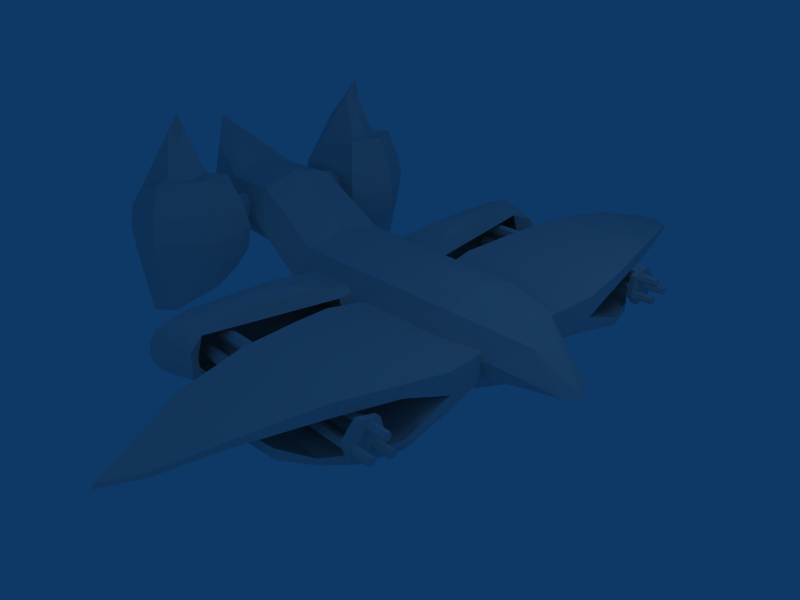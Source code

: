 # Source: lAST_dITCH.blend  (saved by Blender 2.46.0; exported with 4.5.12 LTS)
import bpy
from mathutils import Matrix  # noqa: F401  (used for matrix-valued properties, if any)

bpy.ops.wm.read_factory_settings(use_empty=True)
scene = bpy.context.scene
scene.name = 'Scene'

# ---- collections
col_collection_1 = bpy.data.collections.new('Collection 1'); scene.collection.children.link(col_collection_1)

# ---- world
world_world = bpy.data.worlds.new('World'); scene.world = world_world
world_world.color = (0.05656, 0.2208, 0.4)
world_world.use_sun_shadow = False
world_world.sun_shadow_jitter_overblur = 0.0
world_world.cycles.sampling_method = 'MANUAL'
world_world.cycles.sample_map_resolution = 256

# ---- cameras
cam_camera = bpy.data.cameras.new('Camera')
cam_camera.passepartout_alpha = 0.2
cam_camera.clip_end = 100.0
cam_camera.lens = 35.0
cam_camera.ortho_scale = 7.314
cam_camera.show_passepartout = False
cam_camera.show_safe_areas = True
cam_camera.dof.focus_distance = 0.0
cam_camera.dof.aperture_fstop = 128.0

# ---- lights
light_lamp = bpy.data.lights.new('Lamp', 'POINT')
light_lamp.transmission_factor = 0.0
light_lamp.energy = 100.0
light_lamp.shadow_buffer_clip_start = 0.5
light_lamp.shadow_soft_size = 1.0
light_lamp.shadow_maximum_resolution = 0.006
light_lamp.use_absolute_resolution = True
light_lamp.cycles.use_multiple_importance_sampling = False
light_spot = bpy.data.lights.new('Spot', 'POINT')
light_spot.transmission_factor = 0.0
light_spot.cutoff_distance = 30.0
light_spot.energy = 100.0
light_spot.shadow_buffer_clip_start = 1.001
light_spot.shadow_soft_size = 1.0
light_spot.shadow_maximum_resolution = 0.006
light_spot.use_absolute_resolution = True
light_spot.cycles.use_multiple_importance_sampling = False

# ---- meshes
me_cylinder_009 = bpy.data.meshes.new('Cylinder.009')
me_cylinder_009.from_pydata([(0.8052, 9.403, 25.8), (1.052, 8.484, 25.8), (0.3784, 7.811, 25.8), (-0.5411, 8.057, 25.8), (-0.7874, 8.977, 25.8), (-0.1143, 9.65, 25.8), (0.8052, 9.403, 27.18), (1.052, 8.484, 27.18), (0.3784, 7.811, 27.18), (-0.5411, 8.057, 27.18), (-0.7874, 8.977, 27.18), (-0.1143, 9.65, 27.18), (0.1321, 8.73, 25.8), (0.1321, 8.73, 27.18)], [], [(12, 0, 1), (13, 7, 6), (12, 1, 2), (13, 8, 7), (12, 2, 3), (13, 9, 8), (12, 3, 4), (13, 10, 9), (12, 4, 5), (13, 11, 10), (5, 0, 12), (13, 6, 11), (0, 6, 7, 1), (1, 7, 8, 2), (2, 8, 9, 3), (3, 9, 10, 4), (4, 10, 11, 5), (6, 0, 5, 11)])
_uv = me_cylinder_009.uv_layers.new(name='UVTex')
_uv.uv.foreach_set('vector', [0.7674, 0.4571, 0.8924, 0.2406, 1.017, 0.4571, 0.2275, 0.4578, 0.3525, 0.2413, 0.4775, 0.4578, 0.7674, 0.4571, 1.017, 0.4571, 0.8924, 0.6736, 0.2275, 0.4578, 0.1025, 0.2413, 0.3525, 0.2413, 0.7674, 0.4571, 0.8924, 0.6736, 0.6424, 0.6736, 0.2275, 0.4578, -0.02252, 0.4578, 0.1025, 0.2413, 0.7674, 0.4571, 0.6424, 0.6736, 0.5174, 0.4571, 0.2275, 0.4578, 0.1025, 0.6743, -0.02252, 0.4578, 0.7674, 0.4571, 0.5174, 0.4571, 0.6424, 0.2406, 0.2275, 0.4578, 0.3525, 0.6743, 0.1025, 0.6743, 0.6424, 0.2406, 0.8924, 0.2406, 0.7674, 0.4571, 0.2275, 0.4578, 0.4775, 0.4578, 0.3525, 0.6743, 0.8333, 1.252e-07, 0.8333, 0.2406, 0.6667, 0.2406, 0.6667, 1.252e-07, 0.6667, 1.252e-07, 0.6667, 0.2406, 0.5, 0.2406, 0.5, 7.514e-07, 0.5, 7.514e-07, 0.5, 0.2406, 0.3333, 0.2406, 0.3333, 1.127e-06, 0.3333, 1.127e-06, 0.3333, 0.2406, 0.1667, 0.2406, 0.1667, 8.766e-07, 0.1667, 8.766e-07, 0.1667, 0.2406, 1.252e-07, 0.2406, 0.0, 8.766e-07, 0.8333, 0.2406, 0.8333, 1.252e-07, 1.0, 0.0, 1.0, 0.2406])
me_cylinder_009.use_remesh_preserve_volume = False
me_cylinder_009.use_remesh_preserve_attributes = False
me_cylinder_009.use_mirror_vertex_groups = False
me_cylinder_009.update()
me_cylinder_008 = bpy.data.meshes.new('Cylinder.008')
me_cylinder_008.from_pydata([(-1.132, 42.79, 1.058), (-0.8735, 41.82, 1.058), (-1.581, 41.12, 1.058), (-2.547, 41.38, 1.058), (-2.805, 42.34, 1.058), (-2.098, 43.05, 1.058), (-1.132, 42.79, 3.058), (-0.8735, 41.82, 3.058), (-1.581, 41.12, 3.058), (-2.547, 41.38, 3.058), (-2.805, 42.34, 3.058), (-2.098, 43.05, 3.058), (-1.839, 42.08, 3.058)], [], [(12, 7, 6), (12, 8, 7), (12, 9, 8), (12, 10, 9), (12, 11, 10), (12, 6, 11), (0, 6, 7, 1), (1, 7, 8, 2), (2, 8, 9, 3), (3, 9, 10, 4), (4, 10, 11, 5), (6, 0, 5, 11)])
_uv = me_cylinder_008.uv_layers.new(name='UVTex')
_uv.uv.foreach_set('vector', [0.1443, 0.5, 1.272e-06, 0.4167, 0.1443, 0.3333, 0.1443, 0.5, 0.0, 0.5833, 1.272e-06, 0.4167, 0.1443, 0.5, 0.1443, 0.6667, 0.0, 0.5833, 0.1443, 0.5, 0.2887, 0.5833, 0.1443, 0.6667, 0.1443, 0.5, 0.2887, 0.4167, 0.2887, 0.5833, 0.1443, 0.5, 0.1443, 0.3333, 0.2887, 0.4167, 0.8333, 9.338e-07, 0.8333, 0.3333, 0.6667, 0.3333, 0.6667, 1.788e-06, 0.6667, 1.788e-06, 0.6667, 0.3333, 0.5, 0.3333, 0.5, 2.444e-06, 0.5, 2.444e-06, 0.5, 0.3333, 0.3333, 0.3333, 0.3333, 2.424e-06, 0.3333, 2.424e-06, 0.3333, 0.3333, 0.1667, 0.3333, 0.1667, 2.861e-06, 0.1667, 2.861e-06, 0.1667, 0.3333, 0.0, 0.3333, 6.358e-07, 2.782e-06, 0.8333, 0.3333, 0.8333, 9.338e-07, 1.0, 0.0, 1.0, 0.3333])
me_cylinder_008.use_remesh_preserve_volume = False
me_cylinder_008.use_remesh_preserve_attributes = False
me_cylinder_008.use_mirror_vertex_groups = False
me_cylinder_008.update()
me_cylinder_007 = bpy.data.meshes.new('Cylinder.007')
me_cylinder_007.from_pydata([(2.047, 46.38, 1.058), (2.306, 45.41, 1.058), (1.598, 44.7, 1.058), (0.6325, 44.96, 1.058), (0.3737, 45.93, 1.058), (1.081, 46.63, 1.058), (2.047, 46.38, 3.058), (2.306, 45.41, 3.058), (1.598, 44.7, 3.058), (0.6325, 44.96, 3.058), (0.3737, 45.93, 3.058), (1.081, 46.63, 3.058), (1.34, 45.67, 3.058)], [], [(12, 7, 6), (12, 8, 7), (12, 9, 8), (12, 10, 9), (12, 11, 10), (12, 6, 11), (0, 6, 7, 1), (1, 7, 8, 2), (2, 8, 9, 3), (3, 9, 10, 4), (4, 10, 11, 5), (6, 0, 5, 11)])
_uv = me_cylinder_007.uv_layers.new(name='UVTex')
_uv.uv.foreach_set('vector', [0.1667, 0.4777, 0.3333, 0.4777, 0.25, 0.622, 0.1667, 0.4777, 0.25, 0.3333, 0.3333, 0.4777, 0.1667, 0.4777, 0.08333, 0.3333, 0.25, 0.3333, 0.1667, 0.4777, 0.0, 0.4777, 0.08333, 0.3333, 0.1667, 0.4777, 0.08333, 0.622, 0.0, 0.4777, 0.1667, 0.4777, 0.25, 0.622, 0.08333, 0.622, 0.8333, 1.868e-06, 0.8333, 0.3333, 0.6667, 0.3333, 0.6667, 3.099e-06, 0.6667, 3.099e-06, 0.6667, 0.3333, 0.5, 0.3333, 0.5, 3.457e-06, 0.5, 3.457e-06, 0.5, 0.3333, 0.3333, 0.3333, 0.3333, 3.954e-06, 0.3333, 3.954e-06, 0.3333, 0.3333, 0.1667, 0.3333, 0.1667, 3.656e-06, 0.1667, 3.656e-06, 0.1667, 0.3333, 0.0, 0.3333, 1.272e-06, 2.682e-06, 0.8333, 0.3333, 0.8333, 1.868e-06, 1.0, 0.0, 1.0, 0.3333])
me_cylinder_007.use_remesh_preserve_volume = False
me_cylinder_007.use_remesh_preserve_attributes = False
me_cylinder_007.use_mirror_vertex_groups = False
me_cylinder_007.update()
me_cylinder_006 = bpy.data.meshes.new('Cylinder.006')
me_cylinder_006.from_pydata([(3.007, 41.68, 1.058), (3.266, 40.72, 1.058), (2.559, 40.01, 1.058), (1.593, 40.27, 1.058), (1.334, 41.23, 1.058), (2.041, 41.94, 1.058), (3.007, 41.68, 3.058), (3.266, 40.72, 3.058), (2.559, 40.01, 3.058), (1.593, 40.27, 3.058), (1.334, 41.23, 3.058), (2.041, 41.94, 3.058), (2.3, 40.97, 3.058)], [], [(12, 7, 6), (12, 8, 7), (12, 9, 8), (12, 10, 9), (12, 11, 10), (12, 6, 11), (0, 6, 7, 1), (1, 7, 8, 2), (2, 8, 9, 3), (3, 9, 10, 4), (4, 10, 11, 5), (6, 0, 5, 11)])
_uv = me_cylinder_006.uv_layers.new(name='UVTex')
_uv.uv.foreach_set('vector', [0.1667, 0.4777, 0.3333, 0.4777, 0.25, 0.622, 0.1667, 0.4777, 0.25, 0.3333, 0.3333, 0.4777, 0.1667, 0.4777, 0.08333, 0.3333, 0.25, 0.3333, 0.1667, 0.4777, 0.0, 0.4777, 0.08333, 0.3333, 0.1667, 0.4777, 0.08333, 0.622, 0.0, 0.4777, 0.1667, 0.4777, 0.25, 0.622, 0.08333, 0.622, 0.8333, 1.252e-06, 0.8333, 0.3333, 0.6667, 0.3333, 0.6667, 2.344e-06, 0.6667, 2.344e-06, 0.6667, 0.3333, 0.5, 0.3333, 0.5, 3.139e-06, 0.5, 3.139e-06, 0.5, 0.3333, 0.3333, 0.3333, 0.3333, 4.371e-06, 0.3333, 4.371e-06, 0.3333, 0.3333, 0.1667, 0.3333, 0.1667, 5.901e-06, 0.1667, 5.901e-06, 0.1667, 0.3333, 3.815e-06, 0.3333, 0.0, 7.788e-06, 0.8333, 0.3333, 0.8333, 1.252e-06, 1.0, 0.0, 1.0, 0.3333])
me_cylinder_006.use_remesh_preserve_volume = False
me_cylinder_006.use_remesh_preserve_attributes = False
me_cylinder_006.use_mirror_vertex_groups = False
me_cylinder_006.update()
me_cylinder_004 = bpy.data.meshes.new('Cylinder.004')
me_cylinder_004.from_pydata([(0.8392, 9.437, -6.392), (1.098, 8.471, -6.392), (0.3909, 7.764, -6.392), (-0.575, 8.023, -6.392), (-0.8339, 8.989, -6.392), (-0.1268, 9.696, -6.392), (0.8392, 9.437, -4.392), (1.098, 8.471, -4.392), (0.3909, 7.764, -4.392), (-0.575, 8.023, -4.392), (-0.8339, 8.989, -4.392), (-0.1268, 9.696, -4.392), (0.1321, 8.73, -6.392), (0.1321, 8.73, -4.392)], [], [(12, 0, 1), (13, 7, 6), (12, 1, 2), (13, 8, 7), (12, 2, 3), (13, 9, 8), (12, 3, 4), (13, 10, 9), (12, 4, 5), (13, 11, 10), (5, 0, 12), (13, 6, 11), (0, 6, 7, 1), (1, 7, 8, 2), (2, 8, 9, 3), (3, 9, 10, 4), (4, 10, 11, 5), (6, 0, 5, 11)])
_uv = me_cylinder_004.uv_layers.new(name='UVTex')
_uv.uv.foreach_set('vector', [0.232, 0.4449, 0.3089, 0.3117, 0.3858, 0.4449, 0.8462, 0.4409, 0.9231, 0.3077, 1.0, 0.4409, 0.232, 0.4449, 0.3858, 0.4449, 0.3089, 0.5781, 0.8462, 0.4409, 0.7692, 0.3077, 0.9231, 0.3077, 0.232, 0.4449, 0.3089, 0.5781, 0.155, 0.5781, 0.8462, 0.4409, 0.6923, 0.4409, 0.7692, 0.3077, 0.232, 0.4449, 0.155, 0.5781, 0.07812, 0.4449, 0.8462, 0.4409, 0.7692, 0.5742, 0.6923, 0.4409, 0.232, 0.4449, 0.07812, 0.4449, 0.155, 0.3117, 0.8462, 0.4409, 0.9231, 0.5742, 0.7692, 0.5742, 0.155, 0.3117, 0.3089, 0.3117, 0.232, 0.4449, 0.8462, 0.4409, 1.0, 0.4409, 0.9231, 0.5742, 0.1538, 1.79e-05, 0.1538, 0.3077, 0.0, 0.3077, 0.0, 1.973e-05, 0.9231, 0.0, 0.9231, 0.3077, 0.7692, 0.3077, 0.7692, 4.988e-06, 0.7692, 4.988e-06, 0.7692, 0.3077, 0.6154, 0.3077, 0.6154, 9.17e-06, 0.6154, 9.17e-06, 0.6154, 0.3077, 0.4615, 0.3077, 0.4615, 1.247e-05, 0.4615, 1.247e-05, 0.4615, 0.3077, 0.3077, 0.3077, 0.3077, 1.541e-05, 0.1538, 0.3077, 0.1538, 1.79e-05, 0.3077, 1.541e-05, 0.3077, 0.3077])
me_cylinder_004.use_remesh_preserve_volume = False
me_cylinder_004.use_remesh_preserve_attributes = False
me_cylinder_004.use_mirror_vertex_groups = False
me_cylinder_004.update()
me_cylinder_003 = bpy.data.meshes.new('Cylinder.003')
me_cylinder_003.from_pydata([(2.317, 29.39, -1.254), (2.576, 28.42, -1.254), (1.869, 27.72, -1.254), (0.903, 27.97, -1.254), (0.6442, 28.94, -1.254), (1.351, 29.65, -1.254), (2.317, 29.39, 0.7457), (2.576, 28.42, 0.7457), (1.869, 27.72, 0.7457), (0.9031, 27.97, 0.7457), (0.6442, 28.94, 0.7457), (1.351, 29.65, 0.7457), (1.61, 28.68, -1.254), (1.61, 28.68, 0.7457)], [], [(12, 0, 1), (13, 7, 6), (12, 1, 2), (13, 8, 7), (12, 2, 3), (13, 9, 8), (12, 3, 4), (13, 10, 9), (12, 4, 5), (13, 11, 10), (5, 0, 12), (13, 6, 11), (0, 6, 7, 1), (1, 7, 8, 2), (2, 8, 9, 3), (3, 9, 10, 4), (4, 10, 11, 5), (6, 0, 5, 11)])
_uv = me_cylinder_003.uv_layers.new(name='UVTex')
_uv.uv.foreach_set('vector', [0.1443, 0.5, 0.1443, 0.3333, 0.2887, 0.4167, 0.433, 0.5, 0.5773, 0.4167, 0.5773, 0.5833, 0.1443, 0.5, 0.2887, 0.4167, 0.2887, 0.5833, 0.433, 0.5, 0.433, 0.3333, 0.5773, 0.4167, 0.1443, 0.5, 0.2887, 0.5833, 0.1443, 0.6667, 0.433, 0.5, 0.2887, 0.4167, 0.433, 0.3333, 0.1443, 0.5, 0.1443, 0.6667, 0.0, 0.5833, 0.433, 0.5, 0.2887, 0.5833, 0.2887, 0.4167, 0.1443, 0.5, 0.0, 0.5833, 0.0, 0.4167, 0.433, 0.5, 0.433, 0.6667, 0.2887, 0.5833, 0.0, 0.4167, 0.1443, 0.3333, 0.1443, 0.5, 0.433, 0.5, 0.5773, 0.5833, 0.433, 0.6667, 0.8333, 1.093e-06, 0.8333, 0.3333, 0.6667, 0.3333, 0.6667, 0.0, 0.6667, 0.0, 0.6667, 0.3333, 0.5, 0.3333, 0.5, 3.576e-07, 0.5, 3.576e-07, 0.5, 0.3333, 0.3333, 0.3333, 0.3333, 1.848e-06, 0.3333, 1.848e-06, 0.3333, 0.3333, 0.1667, 0.3333, 0.1667, 4.132e-06, 0.1667, 4.132e-06, 0.1667, 0.3333, 4.768e-06, 0.3333, 0.0, 6.616e-06, 0.8333, 0.3333, 0.8333, 1.093e-06, 1.0, 3.755e-06, 1.0, 0.3333])
me_cylinder_003.use_remesh_preserve_volume = False
me_cylinder_003.use_remesh_preserve_attributes = False
me_cylinder_003.use_mirror_vertex_groups = False
me_cylinder_003.update()
me_cylinder_002 = bpy.data.meshes.new('Cylinder.002')
me_cylinder_002.from_pydata([(1.645, 32.68, -1.254), (1.904, 31.71, -1.254), (1.197, 31.0, -1.254), (0.2306, 31.26, -1.254), (-0.0282, 32.23, -1.254), (0.6789, 32.93, -1.254), (1.645, 32.68, 0.7457), (1.904, 31.71, 0.7457), (1.197, 31.0, 0.7457), (0.2306, 31.26, 0.7457), (-0.0282, 32.23, 0.7457), (0.6789, 32.93, 0.7457), (0.9377, 31.97, -1.254), (0.9377, 31.97, 0.7457)], [], [(12, 0, 1), (13, 7, 6), (12, 1, 2), (13, 8, 7), (12, 2, 3), (13, 9, 8), (12, 3, 4), (13, 10, 9), (12, 4, 5), (13, 11, 10), (5, 0, 12), (13, 6, 11), (0, 6, 7, 1), (1, 7, 8, 2), (2, 8, 9, 3), (3, 9, 10, 4), (4, 10, 11, 5), (6, 0, 5, 11)])
_uv = me_cylinder_002.uv_layers.new(name='UVTex')
_uv.uv.foreach_set('vector', [0.1443, 0.5, 0.1443, 0.3333, 0.2887, 0.4167, 0.433, 0.5, 0.5774, 0.5833, 0.433, 0.6667, 0.1443, 0.5, 0.2887, 0.4167, 0.2887, 0.5833, 0.433, 0.5, 0.5774, 0.4167, 0.5774, 0.5833, 0.1443, 0.5, 0.2887, 0.5833, 0.1443, 0.6667, 0.433, 0.5, 0.433, 0.3333, 0.5774, 0.4167, 0.1443, 0.5, 0.1443, 0.6667, 0.0, 0.5833, 0.433, 0.5, 0.2887, 0.4167, 0.433, 0.3333, 0.1443, 0.5, 0.0, 0.5833, 0.0, 0.4167, 0.433, 0.5, 0.2887, 0.5833, 0.2887, 0.4167, 0.0, 0.4167, 0.1443, 0.3333, 0.1443, 0.5, 0.433, 0.5, 0.433, 0.6667, 0.2887, 0.5833, 0.8333, 1.629e-06, 0.8333, 0.3333, 0.6667, 0.3333, 0.6667, 3.636e-06, 0.6667, 3.636e-06, 0.6667, 0.3333, 0.5, 0.3333, 0.5, 5.543e-06, 0.5, 5.543e-06, 0.5, 0.3333, 0.3333, 0.3333, 0.3333, 7.61e-06, 0.3333, 7.61e-06, 0.3333, 0.3333, 0.1667, 0.3333, 0.1667, 9.974e-06, 0.1667, 9.974e-06, 0.1667, 0.3333, 4.451e-06, 0.3333, 0.0, 1.234e-05, 0.8333, 0.3333, 0.8333, 1.629e-06, 1.0, 0.0, 1.0, 0.3333])
me_cylinder_002.use_remesh_preserve_volume = False
me_cylinder_002.use_remesh_preserve_attributes = False
me_cylinder_002.use_mirror_vertex_groups = False
me_cylinder_002.update()
me_cylinder_001 = bpy.data.meshes.new('Cylinder.001')
me_cylinder_001.from_pydata([(-0.5805, 30.17, -1.254), (-0.3217, 29.2, -1.254), (-1.029, 28.49, -1.254), (-1.995, 28.75, -1.254), (-2.254, 29.72, -1.254), (-1.546, 30.42, -1.254), (-0.5805, 30.17, 0.7457), (-0.3217, 29.2, 0.7457), (-1.029, 28.49, 0.7457), (-1.995, 28.75, 0.7457), (-2.254, 29.72, 0.7457), (-1.546, 30.42, 0.7457), (-1.288, 29.46, -1.254), (-1.288, 29.46, 0.7457)], [], [(12, 0, 1), (13, 7, 6), (12, 1, 2), (13, 8, 7), (12, 2, 3), (13, 9, 8), (12, 3, 4), (13, 10, 9), (12, 4, 5), (13, 11, 10), (5, 0, 12), (13, 6, 11), (0, 6, 7, 1), (1, 7, 8, 2), (2, 8, 9, 3), (3, 9, 10, 4), (4, 10, 11, 5), (6, 0, 5, 11)])
_uv = me_cylinder_001.uv_layers.new(name='UVTex')
_uv.uv.foreach_set('vector', [0.1667, 0.4777, 0.25, 0.622, 0.08333, 0.622, 0.5, 0.4777, 0.3333, 0.4777, 0.4167, 0.3333, 0.1667, 0.4777, 0.08333, 0.622, 0.0, 0.4777, 0.5, 0.4777, 0.4167, 0.622, 0.3333, 0.4777, 0.1667, 0.4777, 0.0, 0.4777, 0.08333, 0.3333, 0.5, 0.4777, 0.5833, 0.622, 0.4167, 0.622, 0.1667, 0.4777, 0.08333, 0.3333, 0.25, 0.3333, 0.5, 0.4777, 0.6667, 0.4777, 0.5833, 0.622, 0.1667, 0.4777, 0.25, 0.3333, 0.3333, 0.4777, 0.5, 0.4777, 0.5833, 0.3333, 0.6667, 0.4777, 0.3333, 0.4777, 0.25, 0.622, 0.1667, 0.4777, 0.5, 0.4777, 0.4167, 0.3333, 0.5833, 0.3333, 0.8333, 1.55e-06, 0.8333, 0.3333, 0.6667, 0.3333, 0.6667, 2.662e-06, 0.6667, 2.662e-06, 0.6667, 0.3333, 0.5, 0.3333, 0.5, 2.901e-06, 0.5, 2.901e-06, 0.5, 0.3333, 0.3333, 0.3333, 0.3333, 2.265e-06, 0.3333, 2.265e-06, 0.3333, 0.3333, 0.1667, 0.3333, 0.1667, 1.152e-06, 0.1667, 1.152e-06, 0.1667, 0.3333, 0.0, 0.3333, 2.225e-06, 9.934e-08, 0.8333, 0.3333, 0.8333, 1.55e-06, 1.0, 0.0, 1.0, 0.3333])
me_cylinder_001.use_remesh_preserve_volume = False
me_cylinder_001.use_remesh_preserve_attributes = False
me_cylinder_001.use_mirror_vertex_groups = False
me_cylinder_001.update()
me_sphere_004 = bpy.data.meshes.new('Sphere.004')
me_sphere_004.from_pydata([(-1.361, 2.188, 0.4677), (-1.261, 3.183, 0.4321), (-1.121, 3.241, 0.3307), (-1.027, 3.28, 0.2921), (-1.028, 3.371, -3.086e-08), (-1.061, 3.357, -0.179), (-1.121, 3.241, -0.3307), (-1.261, 3.183, -0.4321), (-1.324, 3.336, -0.4321), (-1.036, 3.476, -0.3307), (-0.8634, 3.57, -0.179), (-0.7574, 3.603, -1.041e-08), (-0.8634, 3.57, 0.179), (-1.036, 3.476, 0.3307), (-1.324, 3.336, 0.4321), (-1.495, 3.522, 0.4321), (-1.553, 3.662, 0.3307), (-1.592, 3.756, 0.179), (-1.606, 3.788, -1.041e-08), (-1.592, 3.756, -0.179), (-1.553, 3.662, -0.3307), (-1.495, 3.522, -0.4321), (-1.592, 3.183, -0.4321), (-1.732, 3.241, -0.3307), (-1.826, 3.28, -0.179), (-1.859, 3.293, -1.041e-08), (-1.826, 3.28, 0.179), (-1.732, 3.241, 0.3307), (-1.592, 3.183, 0.4321), (-1.592, 2.859, 0.4321), (-1.674, 2.801, 0.3307), (-1.767, 2.762, 0.179), (-1.8, 2.749, -1.041e-08), (-1.767, 2.762, -0.179), (-1.674, 2.801, -0.3307), (-1.592, 2.859, -0.4321), (-1.361, 2.188, -0.4677), (-1.557, 1.652, -0.4321), (-1.655, 1.299, -0.3307), (-1.729, 0.6157, -0.2007), (-1.782, 0.5788, -1.429e-08), (-1.729, 0.6157, 0.2007), (-1.655, 1.299, 0.3307), (-1.557, 1.652, 0.4321), (-1.189, 1.652, 0.4321), (-0.987, 1.299, 0.3307), (-0.8132, 0.4285, 0.2007), (-0.7602, 0.288, -1.429e-08), (-0.8132, 0.4285, -0.2007), (-0.987, 1.299, -0.3307), (-1.189, 1.652, -0.4321), (-1.195, 2.379, -0.4321), (-1.055, 2.321, -0.3307), (-0.7797, 1.108, -0.179), (-0.7468, 1.094, -1.041e-08), (-0.7797, 1.108, 0.179), (-1.055, 2.321, 0.3307), (-1.195, 2.379, 0.4321)], [], [(36, 8, 7), (7, 8, 9, 6), (6, 9, 10, 5), (5, 10, 11, 4), (4, 11, 12, 3), (3, 12, 13, 2), (2, 13, 14, 1), (14, 0, 1), (15, 0, 14), (13, 16, 15, 14), (12, 17, 16, 13), (11, 18, 17, 12), (10, 19, 18, 11), (9, 20, 19, 10), (8, 21, 20, 9), (36, 21, 8), (36, 22, 21), (21, 22, 23, 20), (20, 23, 24, 19), (19, 24, 25, 18), (18, 25, 26, 17), (17, 26, 27, 16), (16, 27, 28, 15), (28, 0, 15), (29, 0, 28), (27, 30, 29, 28), (26, 31, 30, 27), (25, 32, 31, 26), (24, 33, 32, 25), (23, 34, 33, 24), (22, 35, 34, 23), (36, 35, 22), (36, 37, 35), (35, 37, 38, 34), (34, 38, 39, 33), (33, 39, 40, 32), (32, 40, 41, 31), (31, 41, 42, 30), (30, 42, 43, 29), (43, 0, 29), (44, 0, 43), (42, 45, 44, 43), (41, 46, 45, 42), (38, 49, 48, 39), (37, 50, 49, 38), (36, 50, 37), (36, 51, 50), (50, 51, 52, 49), (49, 52, 53, 48), (48, 53, 54, 47), (47, 54, 55, 46), (46, 55, 56, 45), (45, 56, 57, 44), (57, 0, 44), (1, 0, 57), (56, 2, 1, 57), (55, 3, 2, 56), (51, 7, 6, 52), (36, 7, 51)])
_uv = me_sphere_004.uv_layers.new(name='UVTex')
_uv.uv.foreach_set('vector', [0.5361, 0.4587, 0.7376, 0.3731, 0.7275, 0.4131, 0.7275, 0.4131, 0.7376, 0.3731, 0.8144, 0.3457, 0.8012, 0.4379, 0.8012, 0.4379, 0.8144, 0.3457, 0.8293, 0.2904, 0.9331, 0.3346, 0.9331, 0.3346, 0.8293, 0.2904, 0.8293, 0.2904, 0.9331, 0.3346, 0.9331, 0.3346, 0.8293, 0.2904, 0.8144, 0.3457, 0.8012, 0.4379, 0.8012, 0.4379, 0.8144, 0.3457, 0.8144, 0.3457, 0.7275, 0.4131, 0.7275, 0.4131, 0.8144, 0.3457, 0.7376, 0.3731, 0.7275, 0.4131, 0.7376, 0.3731, 0.5361, 0.4587, 0.7275, 0.4131, 0.7318, 0.3431, 0.5361, 0.4587, 0.7376, 0.3731, 0.8144, 0.3457, 0.7393, 0.3253, 0.7318, 0.3431, 0.7376, 0.3731, 0.8144, 0.3457, 0.7411, 0.3076, 0.7393, 0.3253, 0.8144, 0.3457, 0.8293, 0.2904, 0.7421, 0.2904, 0.7411, 0.3076, 0.8144, 0.3457, 0.8293, 0.2904, 0.7411, 0.3076, 0.7421, 0.2904, 0.8293, 0.2904, 0.8144, 0.3457, 0.7393, 0.3253, 0.7411, 0.3076, 0.8293, 0.2904, 0.7376, 0.3731, 0.7318, 0.3431, 0.7393, 0.3253, 0.8144, 0.3457, 0.5361, 0.4587, 0.7318, 0.3431, 0.7376, 0.3731, 0.5361, 0.4587, 0.6891, 0.3505, 0.7318, 0.3431, 0.7318, 0.3431, 0.6891, 0.3505, 0.6892, 0.3295, 0.7393, 0.3253, 0.7393, 0.3253, 0.6892, 0.3295, 0.6891, 0.3097, 0.7411, 0.3076, 0.7411, 0.3076, 0.6891, 0.3097, 0.6893, 0.2904, 0.7421, 0.2904, 0.7421, 0.2904, 0.6893, 0.2904, 0.6891, 0.3097, 0.7411, 0.3076, 0.7411, 0.3076, 0.6891, 0.3097, 0.6892, 0.3295, 0.7393, 0.3253, 0.7393, 0.3253, 0.6892, 0.3295, 0.6891, 0.3505, 0.7318, 0.3431, 0.6891, 0.3505, 0.5361, 0.4587, 0.7318, 0.3431, 0.6417, 0.3685, 0.5361, 0.4587, 0.6891, 0.3505, 0.6892, 0.3295, 0.6264, 0.35, 0.6417, 0.3685, 0.6891, 0.3505, 0.6891, 0.3097, 0.6149, 0.3222, 0.6264, 0.35, 0.6892, 0.3295, 0.6893, 0.2904, 0.6095, 0.2904, 0.6149, 0.3222, 0.6891, 0.3097, 0.6891, 0.3097, 0.6149, 0.3222, 0.6095, 0.2904, 0.6893, 0.2904, 0.6892, 0.3295, 0.6264, 0.35, 0.6149, 0.3222, 0.6891, 0.3097, 0.6891, 0.3505, 0.6417, 0.3685, 0.6264, 0.35, 0.6892, 0.3295, 0.5361, 0.4587, 0.6417, 0.3685, 0.6891, 0.3505, 0.5361, 0.4587, 0.4002, 0.4317, 0.6417, 0.3685, 0.6417, 0.3685, 0.4002, 0.4317, 0.3006, 0.4113, 0.6264, 0.35, 0.6264, 0.35, 0.3006, 0.4113, 0.07379, 0.384, 0.6149, 0.3222, 0.6149, 0.3222, 0.07379, 0.384, 0.05428, 0.2904, 0.6095, 0.2904, 0.6095, 0.2904, 0.05428, 0.2904, 0.07379, 0.384, 0.6149, 0.3222, 0.6149, 0.3222, 0.07379, 0.384, 0.3006, 0.4113, 0.6264, 0.35, 0.6264, 0.35, 0.3006, 0.4113, 0.4002, 0.4317, 0.6417, 0.3685, 0.4002, 0.4317, 0.5361, 0.4587, 0.6417, 0.3685, 0.4142, 0.5253, 0.5361, 0.4587, 0.4002, 0.4317, 0.3006, 0.4113, 0.3279, 0.6067, 0.4142, 0.5253, 0.4002, 0.4317, 0.07379, 0.384, 0.06107, 0.7152, 0.3279, 0.6067, 0.3006, 0.4113, 0.3006, 0.4113, 0.3279, 0.6067, 0.06107, 0.7152, 0.07379, 0.384, 0.4002, 0.4317, 0.4142, 0.5253, 0.3279, 0.6067, 0.3006, 0.4113, 0.5361, 0.4587, 0.4142, 0.5253, 0.4002, 0.4317, 0.5361, 0.4587, 0.5798, 0.4786, 0.4142, 0.5253, 0.4142, 0.5253, 0.5798, 0.4786, 0.589, 0.5414, 0.3279, 0.6067, 0.3279, 0.6067, 0.589, 0.5414, 0.2875, 0.6939, 0.06107, 0.7152, 0.06107, 0.7152, 0.2875, 0.6939, 0.2911, 0.7548, 0.024, 0.7904, 0.024, 0.7904, 0.2911, 0.7548, 0.2875, 0.6939, 0.06107, 0.7152, 0.06107, 0.7152, 0.2875, 0.6939, 0.589, 0.5414, 0.3279, 0.6067, 0.3279, 0.6067, 0.589, 0.5414, 0.5798, 0.4786, 0.4142, 0.5253, 0.5798, 0.4786, 0.5361, 0.4587, 0.4142, 0.5253, 0.7275, 0.4131, 0.5361, 0.4587, 0.5798, 0.4786, 0.589, 0.5414, 0.7275, 0.4131, 0.7275, 0.4131, 0.5798, 0.4786, 0.2875, 0.6939, 0.8012, 0.4379, 0.7275, 0.4131, 0.589, 0.5414, 0.5798, 0.4786, 0.7275, 0.4131, 0.8012, 0.4379, 0.589, 0.5414, 0.5361, 0.4587, 0.7275, 0.4131, 0.5798, 0.4786])
me_sphere_004.use_remesh_preserve_volume = False
me_sphere_004.use_remesh_preserve_attributes = False
me_sphere_004.use_mirror_vertex_groups = False
me_sphere_004.update()
me_tube = bpy.data.meshes.new('Tube')
me_tube.from_pydata([(0.7071, 0.7071, -1.0), (1.0, -4.371e-08, -1.0), (0.7071, -0.7071, -1.0), (-8.742e-08, -1.0, -1.0), (-0.7071, -0.7071, -1.0), (-1.0, 1.192e-08, -1.0), (-0.7071, 0.7071, -1.0), (-3.02e-07, 1.0, -1.0), (0.7071, 0.7071, 1.0), (1.0, 6.159e-07, 1.0), (0.7071, -0.7071, 1.0), (-2.385e-08, -1.0, 1.0), (-0.7071, -0.7071, 1.0), (-1.0, 6.636e-07, 1.0), (-0.7071, 0.7071, 1.0), (1.303e-06, 1.0, 1.0)], [], [(0, 8, 9, 1), (1, 9, 10, 2), (2, 10, 11, 3), (3, 11, 12, 4), (4, 12, 13, 5), (5, 13, 14, 6), (6, 14, 15, 7), (8, 0, 7, 15)])
_uv = me_tube.uv_layers.new(name='UVTex')
_uv.uv.foreach_set('vector', [0.75, 4.914e-08, 0.75, 0.3266, 0.625, 0.3266, 0.625, 0.0, 0.625, 0.0, 0.625, 0.3266, 0.5, 0.3266, 0.5, 1.787e-07, 0.5, 1.787e-07, 0.5, 0.3266, 0.375, 0.3266, 0.375, 3.269e-07, 0.375, 3.269e-07, 0.375, 0.3266, 0.25, 0.3266, 0.25, 4.5e-07, 0.25, 4.5e-07, 0.25, 0.3266, 0.125, 0.3266, 0.125, 4.689e-07, 0.125, 4.689e-07, 0.125, 0.3266, 0.0, 0.3266, 2.086e-07, 4.673e-07, 1.0, 7.968e-08, 1.0, 0.3266, 0.875, 0.3266, 0.875, 7.857e-08, 0.75, 0.3266, 0.75, 4.914e-08, 0.875, 7.857e-08, 0.875, 0.3266])
me_tube.use_remesh_preserve_volume = False
me_tube.use_remesh_preserve_attributes = False
me_tube.use_mirror_vertex_groups = False
me_tube.update()
me_sphere_003 = bpy.data.meshes.new('Sphere.003')
me_sphere_003.from_pydata([(-1.422, 0.8882, -0.5245), (-1.422, 0.8121, -0.9072), (-1.422, 0.5953, -1.232), (-1.422, 0.2709, -1.448), (-1.693, 0.1588, -1.448), (-1.922, 0.3882, -1.232), (-2.075, 0.5415, -0.9072), (-2.346, -0.1118, -0.9072), (-2.129, -0.1118, -1.232), (-1.805, -0.1118, -1.448), (-1.693, -0.3824, -1.448), (-1.922, -0.6118, -1.232), (-2.075, -0.7651, -0.9072), (-1.422, -1.112, -0.5245), (-1.422, -1.036, -0.9072), (-1.422, -0.8189, -1.232), (-1.422, -0.4945, -1.448), (1.957, -0.3824, -1.448), (2.186, -0.6118, -1.232), (2.34, -0.7651, -0.9072), (2.394, -0.8189, -0.5245), (3.303, -0.1118, -0.6732), (3.023, -0.1118, -0.9072), (2.394, -0.1118, -1.232), (2.069, -0.1118, -1.448), (1.957, 0.1588, -1.448), (2.186, 0.3882, -1.232), (2.34, 0.5415, -0.9072), (2.394, 0.5953, -0.5245)], [], [(3, 4, 5, 2), (2, 5, 6, 1), (5, 8, 7, 6), (4, 9, 8, 5), (9, 10, 11, 8), (8, 11, 12, 7), (11, 15, 14, 12), (10, 16, 15, 11), (16, 17, 18, 15), (15, 18, 19, 14), (14, 19, 20, 13), (19, 22, 21, 20), (18, 23, 22, 19), (17, 24, 23, 18), (24, 25, 26, 23), (23, 26, 27, 22), (22, 27, 28, 21), (0, 28, 27, 1), (26, 2, 1, 27), (25, 3, 2, 26)])
_uv = me_sphere_003.uv_layers.new(name='UVTex')
_uv.uv.foreach_set('vector', [0.2209, 0.2095, 0.1749, 0.2224, 0.142, 0.1712, 0.2222, 0.1478, 0.2222, 0.1478, 0.142, 0.1712, 0.1071, 0.1195, 0.2181, 0.0815, 0.142, 0.1712, 0.09356, 0.2245, 0.03902, 0.1955, 0.1071, 0.1195, 0.1749, 0.2224, 0.1492, 0.252, 0.09356, 0.2245, 0.142, 0.1712, 0.1492, 0.252, 0.1749, 0.2224, 0.142, 0.1712, 0.09356, 0.2245, 0.09356, 0.2245, 0.142, 0.1712, 0.1071, 0.1195, 0.03902, 0.1955, 0.142, 0.1712, 0.2222, 0.1478, 0.2181, 0.0815, 0.1071, 0.1195, 0.1749, 0.2224, 0.2209, 0.2095, 0.2222, 0.1478, 0.142, 0.1712, 0.2209, 0.2095, 0.6783, 0.2052, 0.7092, 0.1439, 0.2222, 0.1478, 0.2222, 0.1478, 0.7092, 0.1439, 0.7367, 0.0813, 0.2181, 0.0815, 0.2181, 0.0815, 0.7367, 0.0813, 0.7532, 0.01275, 0.2182, 0.01107, 0.7367, 0.0813, 0.8999, 0.1328, 0.9538, 0.09175, 0.7532, 0.01275, 0.7092, 0.1439, 0.7856, 0.2044, 0.8999, 0.1328, 0.7367, 0.0813, 0.6783, 0.2052, 0.7195, 0.2436, 0.7856, 0.2044, 0.7092, 0.1439, 0.7195, 0.2436, 0.6783, 0.2052, 0.7092, 0.1439, 0.7856, 0.2044, 0.7856, 0.2044, 0.7092, 0.1439, 0.7367, 0.0813, 0.8999, 0.1328, 0.8999, 0.1328, 0.7367, 0.0813, 0.7532, 0.01275, 0.9538, 0.09175, 0.2182, 0.01107, 0.7532, 0.01275, 0.7367, 0.0813, 0.2181, 0.0815, 0.7092, 0.1439, 0.2222, 0.1478, 0.2181, 0.0815, 0.7367, 0.0813, 0.6783, 0.2052, 0.2209, 0.2095, 0.2222, 0.1478, 0.7092, 0.1439])
me_sphere_003.use_remesh_preserve_volume = False
me_sphere_003.use_remesh_preserve_attributes = False
me_sphere_003.use_mirror_vertex_groups = False
me_sphere_003.update()
me_sphere_002 = bpy.data.meshes.new('Sphere.002')
me_sphere_002.from_pydata([(-3.766, -1.813, 2.177), (-3.464, -1.813, 1.57), (-3.063, -1.813, 1.659), (-2.846, -1.813, 1.095), (-2.77, -1.813, 0.712), (-2.846, -1.813, 0.3293), (-3.063, -1.813, -0.1381), (-3.387, -1.813, -0.2119), (-3.499, -1.542, -0.2119), (-3.27, -1.313, 0.004923), (-3.117, -1.159, 0.3293), (-3.063, -1.106, 0.712), (-3.117, -1.159, 1.095), (-3.27, -1.313, 1.608), (-3.538, -1.542, 1.636), (-4.041, -1.542, -0.2119), (-4.27, -1.313, 0.004923), (-4.423, -1.159, 0.3293), (-4.477, -1.106, 0.712), (-4.423, -1.159, 1.095), (-4.27, -1.313, 1.419), (-3.82, -1.683, 2.344), (-3.705, -1.813, 2.61), (-4.477, -1.813, 1.867), (-4.694, -1.813, 1.095), (-4.77, -1.813, 0.712), (-4.719, -1.752, 0.3293), (-4.63, -1.74, -0.3192), (-4.234, -1.616, -0.1783), (-3.799, -1.889, -0.2377), (-3.959, -2.146, -0.4425), (-4.2, -2.482, -0.7507), (-4.398, -2.527, 0.3293), (-4.477, -2.52, 0.712), (-4.423, -2.466, 1.095), (-4.27, -2.313, 1.419), (-3.82, -1.942, 2.344), (-3.673, -2.139, 1.636), (-3.52, -2.416, 1.608), (-3.443, -2.601, 1.095), (-3.416, -2.666, 0.712), (-3.443, -2.601, 0.3293), (-3.52, -2.416, -0.5539), (-3.635, -2.139, -0.2119)], [], [(29, 8, 7), (7, 8, 9, 6), (6, 9, 10, 5), (5, 10, 11, 4), (4, 11, 12, 3), (3, 12, 13, 2), (2, 13, 14, 1), (14, 0, 1), (22, 0, 21), (20, 23, 22, 21), (19, 24, 23, 20), (18, 25, 24, 19), (17, 26, 25, 18), (16, 27, 26, 17), (15, 28, 27, 16), (29, 28, 15), (29, 30, 28), (28, 30, 31, 27), (27, 31, 32, 26), (26, 32, 33, 25), (25, 33, 34, 24), (24, 34, 35, 23), (23, 35, 36, 22), (36, 0, 22), (37, 0, 36), (35, 38, 37, 36), (34, 39, 38, 35), (33, 40, 39, 34), (32, 41, 40, 33), (31, 42, 41, 32), (30, 43, 42, 31), (29, 43, 30), (1, 0, 37), (38, 2, 1, 37), (39, 3, 2, 38), (40, 4, 3, 39), (41, 5, 4, 40), (42, 6, 5, 41), (43, 7, 6, 42), (29, 7, 43), (21, 0, 14), (8, 29, 15), (21, 14, 13, 20), (20, 13, 12, 19), (19, 12, 11, 18), (18, 11, 10, 17), (17, 10, 9, 16), (16, 9, 8, 15)])
_uv = me_sphere_002.uv_layers.new(name='UVTex')
_uv.uv.foreach_set('vector', [0.7271, 0.19, 0.821, 0.1959, 0.7915, 0.2459, 0.7915, 0.2459, 0.821, 0.1959, 0.902, 0.2025, 0.8334, 0.3025, 0.1308, 0.1764, 0.138, 0.0465, 0.2238, 0.01629, 0.2373, 0.1651, 0.2373, 0.1651, 0.2238, 0.01629, 0.3135, 0.007479, 0.3109, 0.1614, 0.3109, 0.1614, 0.3135, 0.007479, 0.4023, 0.02004, 0.3844, 0.1673, 0.3844, 0.1673, 0.4023, 0.02004, 0.5231, 0.06254, 0.5056, 0.1849, 0.6224, 0.9506, 0.4007, 0.9926, 0.4137, 0.8462, 0.5274, 0.8087, 0.9001, 0.8939, 0.8306, 0.8245, 0.9333, 0.8414, 0.8099, 0.8215, 0.8306, 0.8245, 0.8093, 0.8328, 0.7325, 0.9472, 0.7189, 0.8056, 0.8099, 0.8215, 0.8093, 0.8328, 0.4309, 0.8146, 0.4023, 0.667, 0.5701, 0.6342, 0.5098, 0.7795, 0.3476, 0.8361, 0.3241, 0.6784, 0.4023, 0.667, 0.4309, 0.8146, 0.2618, 0.84, 0.2482, 0.6981, 0.3241, 0.6784, 0.3476, 0.8361, 0.1757, 0.8324, 0.1066, 0.7047, 0.2482, 0.6981, 0.2618, 0.84, 0.758, 0.1074, 0.7231, 0.07929, 0.6413, 0.02848, 0.7836, 0.02852, 0.7271, 0.19, 0.7231, 0.07929, 0.758, 0.1074, 0.7271, 0.19, 0.6496, 0.2014, 0.7231, 0.07929, 0.7231, 0.07929, 0.6496, 0.2014, 0.5377, 0.2122, 0.6413, 0.02848, 0.1066, 0.7047, 0.01089, 0.5092, 0.2354, 0.5324, 0.2482, 0.6981, 0.2482, 0.6981, 0.2354, 0.5324, 0.3095, 0.5387, 0.3241, 0.6784, 0.3241, 0.6784, 0.3095, 0.5387, 0.381, 0.5331, 0.4023, 0.667, 0.4023, 0.667, 0.381, 0.5331, 0.4597, 0.5221, 0.5701, 0.6342, 0.7189, 0.8056, 0.7869, 0.6652, 0.8125, 0.8119, 0.8099, 0.8215, 0.8125, 0.8119, 0.8306, 0.8245, 0.8099, 0.8215, 0.8988, 0.7561, 0.8306, 0.8245, 0.8125, 0.8119, 0.7869, 0.6652, 0.9517, 0.7109, 0.8988, 0.7561, 0.8125, 0.8119, 0.381, 0.5331, 0.3791, 0.3511, 0.4916, 0.3509, 0.4597, 0.5221, 0.3095, 0.5387, 0.3074, 0.351, 0.3791, 0.3511, 0.381, 0.5331, 0.2354, 0.5324, 0.2364, 0.3509, 0.3074, 0.351, 0.3095, 0.5387, 0.01089, 0.5092, 0.04813, 0.3549, 0.2364, 0.3509, 0.2354, 0.5324, 0.6496, 0.2014, 0.7144, 0.2472, 0.6541, 0.316, 0.5377, 0.2122, 0.7271, 0.19, 0.7144, 0.2472, 0.6496, 0.2014, 0.9333, 0.8414, 0.8306, 0.8245, 0.8988, 0.7561, 0.7256, 0.6528, 0.6224, 0.9506, 0.5274, 0.8087, 0.5938, 0.6594, 0.3791, 0.3511, 0.3844, 0.1673, 0.5056, 0.1849, 0.4916, 0.3509, 0.3074, 0.351, 0.3109, 0.1614, 0.3844, 0.1673, 0.3791, 0.3511, 0.2364, 0.3509, 0.2373, 0.1651, 0.3109, 0.1614, 0.3074, 0.351, 0.04813, 0.3549, 0.1308, 0.1764, 0.2373, 0.1651, 0.2364, 0.3509, 0.7144, 0.2472, 0.7915, 0.2459, 0.8334, 0.3025, 0.6541, 0.316, 0.7271, 0.19, 0.7915, 0.2459, 0.7144, 0.2472, 0.8093, 0.8328, 0.8306, 0.8245, 0.9001, 0.8939, 0.821, 0.1959, 0.7271, 0.19, 0.758, 0.1074, 0.8093, 0.8328, 0.9001, 0.8939, 0.9571, 0.9472, 0.7325, 0.9472, 0.9359, 0.3716, 0.9725, 0.578, 0.862, 0.6091, 0.862, 0.34, 0.862, 0.34, 0.862, 0.6091, 0.7824, 0.6202, 0.7824, 0.3289, 0.7824, 0.3289, 0.7824, 0.6202, 0.7028, 0.6091, 0.7028, 0.34, 0.7028, 0.34, 0.7028, 0.6091, 0.6289, 0.5775, 0.6289, 0.3716, 0.7836, 0.02852, 0.902, 0.2025, 0.821, 0.1959, 0.758, 0.1074])
me_sphere_002.use_remesh_preserve_volume = False
me_sphere_002.use_remesh_preserve_attributes = False
me_sphere_002.use_mirror_vertex_groups = False
me_sphere_002.update()
me_sphere_001 = bpy.data.meshes.new('Sphere.001')
me_sphere_001.from_pydata([(-5.457, 0.006544, 2.005), (-5.102, 0.006544, 0.5008), (-4.223, 0.006544, 0.128), (-3.201, 0.006544, 0.08502), (-1.994, 0.006544, -0.7278), (0.3539, 0.006544, -0.7735), (1.864, 0.006544, -0.5147), (2.9, -0.03141, -0.3394), (1.864, -0.4935, -0.3639), (1.051, -0.6467, -0.4755), (-1.994, -0.7006, -0.5147), (-3.201, -0.6467, 0.282), (-4.223, -0.6049, 0.3124), (-5.102, -0.5157, 0.6583), (-4.83, -0.732, 0.7574), (-4.223, -0.8582, 0.7574), (-3.201, -0.9173, 0.7574), (-1.994, -0.9935, 5.96e-08), (1.051, -0.9173, 5.96e-08), (1.864, -0.7006, 2.98e-08), (1.864, -0.4935, 0.3639), (1.051, -0.6467, 0.4755), (-1.994, -0.7006, 0.5147), (-3.201, -0.6467, 1.233), (-4.223, -0.6049, 1.203), (-5.062, -0.3597, 1.601), (-4.83, 0.006544, 1.677), (-4.223, 0.006544, 1.387), (-3.201, 0.006544, 1.43), (-1.994, 0.006544, 0.6462), (1.051, 0.006544, 0.6724), (1.864, 0.006544, 0.5147), (1.864, 0.5065, 0.3639), (1.051, 0.6598, 0.4755), (-1.994, 0.7137, 0.5147), (-3.201, 0.6598, 1.233), (-4.223, 0.618, 1.203), (-5.062, 0.3728, 1.601), (-4.83, 0.7451, 0.7574), (-4.223, 0.8713, 0.7574), (-3.201, 0.9304, 0.7574), (-1.994, 1.007, -1.788e-07), (1.051, 0.9304, -1.788e-07), (1.864, 0.7137, -8.941e-08), (1.864, 0.5065, -0.3639), (1.051, 0.6598, -0.4755), (-1.994, 0.7137, -0.5147), (-3.201, 0.6598, 0.282), (-4.223, 0.618, 0.3124), (-5.102, 0.5288, 0.6583), (2.367, -0.01243, -0.4576), (2.367, 0.2376, -0.3171), (2.718, 0.2459, -0.3311), (2.211, 0.2376, 0.2093), (2.211, -0.01243, 0.2248), (2.211, -0.2624, 0.2093), (2.718, -0.2707, -0.3311), (2.367, -0.2624, -0.3171)], [], [(6, 5, 9, 8), (5, 4, 10, 9), (4, 3, 11, 10), (3, 2, 12, 11), (2, 1, 13, 12), (1, 0, 13), (13, 0, 14), (12, 13, 14, 15), (11, 12, 15, 16), (10, 11, 16, 17), (9, 10, 17, 18), (8, 9, 18, 19), (19, 18, 21, 20), (18, 17, 22, 21), (17, 16, 23, 22), (16, 15, 24, 23), (15, 14, 25, 24), (14, 0, 25), (25, 0, 26), (24, 25, 26, 27), (23, 24, 27, 28), (22, 23, 28, 29), (21, 22, 29, 30), (20, 21, 30, 31), (31, 30, 33, 32), (30, 29, 34, 33), (29, 28, 35, 34), (28, 27, 36, 35), (27, 26, 37, 36), (26, 0, 37), (37, 0, 38), (36, 37, 38, 39), (35, 36, 39, 40), (34, 35, 40, 41), (33, 34, 41, 42), (32, 33, 42, 43), (43, 42, 45, 44), (42, 41, 46, 45), (41, 40, 47, 46), (40, 39, 48, 47), (39, 38, 49, 48), (38, 0, 49), (49, 0, 1), (48, 49, 1, 2), (47, 48, 2, 3), (46, 47, 3, 4), (45, 46, 4, 5), (44, 45, 5, 6), (50, 57, 7), (6, 8, 57, 50), (57, 56, 7), (8, 19, 56, 57), (56, 55, 7), (19, 20, 55, 56), (55, 54, 7), (20, 31, 54, 55), (54, 53, 7), (31, 32, 53, 54), (53, 52, 7), (32, 43, 52, 53), (52, 51, 7), (43, 44, 51, 52), (51, 50, 7), (44, 6, 50, 51)])
_uv = me_sphere_001.uv_layers.new(name='UVTex')
_uv.uv.foreach_set('vector', [0.8727, 0.4775, 0.7071, 0.4731, 0.7829, 0.4011, 0.8745, 0.4165, 0.7071, 0.4731, 0.4848, 0.4674, 0.4818, 0.3967, 0.7829, 0.4011, 0.4848, 0.4674, 0.3279, 0.4634, 0.3218, 0.3782, 0.4818, 0.3967, 0.3279, 0.4634, 0.2147, 0.4605, 0.2092, 0.3973, 0.3218, 0.3782, 0.2147, 0.4605, 0.1332, 0.4584, 0.1233, 0.4171, 0.2092, 0.3973, 0.1332, 0.4584, 0.0, 0.455, 0.1233, 0.4171, 0.1233, 0.4171, 0.0, 0.455, 0.1303, 0.3834, 0.2092, 0.3973, 0.1233, 0.4171, 0.1303, 0.3834, 0.1914, 0.3464, 0.3218, 0.3782, 0.2092, 0.3973, 0.1914, 0.3464, 0.3038, 0.3161, 0.4818, 0.3967, 0.3218, 0.3782, 0.3038, 0.3161, 0.47, 0.3372, 0.7829, 0.4011, 0.4818, 0.3967, 0.47, 0.3372, 0.789, 0.341, 0.8745, 0.4165, 0.7829, 0.4011, 0.789, 0.341, 0.8841, 0.3682, 0.8717, 0.2781, 0.7779, 0.3099, 0.7706, 0.2502, 0.8544, 0.2335, 0.7779, 0.3099, 0.4294, 0.3161, 0.42, 0.247, 0.7706, 0.2502, 0.4294, 0.3161, 0.2749, 0.269, 0.2661, 0.2133, 0.42, 0.247, 0.2749, 0.269, 0.1617, 0.2744, 0.1564, 0.2162, 0.2661, 0.2133, 0.1617, 0.2744, 0.09373, 0.2755, 0.05492, 0.179, 0.1564, 0.2162, 0.1303, 0.3834, 0.0, 0.455, 0.04493, 0.4103, 0.05492, 0.179, 0.0, 0.1316, 0.07732, 0.1363, 0.1564, 0.2162, 0.05492, 0.179, 0.07732, 0.1363, 0.1561, 0.141, 0.2661, 0.2133, 0.1564, 0.2162, 0.1561, 0.141, 0.2632, 0.1475, 0.42, 0.247, 0.2661, 0.2133, 0.2632, 0.1475, 0.4231, 0.1571, 0.7706, 0.2502, 0.42, 0.247, 0.4231, 0.1571, 0.7711, 0.1779, 0.8544, 0.2335, 0.7706, 0.2502, 0.7711, 0.1779, 0.8527, 0.1827, 0.8527, 0.1827, 0.7711, 0.1779, 0.7792, 0.1062, 0.86, 0.1327, 0.7711, 0.1779, 0.4231, 0.1571, 0.4308, 0.06743, 0.7792, 0.1062, 0.4231, 0.1571, 0.2632, 0.1475, 0.274, 0.0824, 0.4308, 0.06743, 0.2632, 0.1475, 0.1561, 0.141, 0.1654, 0.06642, 0.274, 0.0824, 0.1561, 0.141, 0.07732, 0.1363, 0.0602, 0.0912, 0.1654, 0.06642, 0.07732, 0.1363, 0.0, 0.1316, 0.0602, 0.0912, 0.04259, 0.5019, 0.0, 0.455, 0.1264, 0.5331, 0.1654, 0.06642, 0.0602, 0.0912, 0.1103, 1.374e-08, 0.1776, 0.009267, 0.274, 0.0824, 0.1654, 0.06642, 0.1776, 0.009267, 0.2894, 0.0282, 0.4308, 0.06743, 0.274, 0.0824, 0.2894, 0.0282, 0.4484, 0.0, 0.7792, 0.1062, 0.4308, 0.06743, 0.4484, 0.0, 0.7935, 0.04786, 0.86, 0.1327, 0.7792, 0.1062, 0.7935, 0.04786, 0.8826, 0.09075, 0.8785, 0.5867, 0.7822, 0.6093, 0.7791, 0.5489, 0.8709, 0.5382, 0.7822, 0.6093, 0.4634, 0.5967, 0.4782, 0.5379, 0.7791, 0.5489, 0.4634, 0.5967, 0.2963, 0.6093, 0.3175, 0.5481, 0.4782, 0.5379, 0.2963, 0.6093, 0.1856, 0.5732, 0.206, 0.5233, 0.3175, 0.5481, 0.1856, 0.5732, 0.1264, 0.5331, 0.1212, 0.4991, 0.206, 0.5233, 0.1264, 0.5331, 0.0, 0.455, 0.1212, 0.4991, 0.1212, 0.4991, 0.0, 0.455, 0.1332, 0.4584, 0.206, 0.5233, 0.1212, 0.4991, 0.1332, 0.4584, 0.2147, 0.4605, 0.3175, 0.5481, 0.206, 0.5233, 0.2147, 0.4605, 0.3279, 0.4634, 0.4782, 0.5379, 0.3175, 0.5481, 0.3279, 0.4634, 0.4848, 0.4674, 0.7791, 0.5489, 0.4782, 0.5379, 0.4848, 0.4674, 0.7071, 0.4731, 0.8709, 0.5382, 0.7791, 0.5489, 0.7071, 0.4731, 0.8727, 0.4775, 0.9343, 0.4771, 0.9381, 0.4415, 1.0, 0.4769, 0.8727, 0.4775, 0.8745, 0.4165, 0.9381, 0.4415, 0.9343, 0.4771, 0.9381, 0.4415, 0.9814, 0.446, 1.0, 0.4769, 0.8745, 0.4165, 0.8841, 0.3682, 0.9814, 0.446, 0.9381, 0.4415, 0.9795, 0.2252, 0.8967, 0.2142, 0.9982, 0.1953, 0.8717, 0.2781, 0.8544, 0.2335, 0.8967, 0.2142, 0.9795, 0.2252, 0.8967, 0.2142, 0.8978, 0.1872, 0.9982, 0.1953, 0.8544, 0.2335, 0.8527, 0.1827, 0.8978, 0.1872, 0.8967, 0.2142, 0.8978, 0.1872, 0.8999, 0.1601, 0.9982, 0.1953, 0.8527, 0.1827, 0.86, 0.1327, 0.8999, 0.1601, 0.8978, 0.1872, 0.8999, 0.1601, 0.9834, 0.1592, 0.9982, 0.1953, 0.86, 0.1327, 0.8826, 0.09075, 0.9834, 0.1592, 0.8999, 0.1601, 0.9797, 0.511, 0.9363, 0.5129, 1.0, 0.4769, 0.8785, 0.5867, 0.8709, 0.5382, 0.9363, 0.5129, 0.9797, 0.511, 0.9363, 0.5129, 0.9343, 0.4771, 1.0, 0.4769, 0.8709, 0.5382, 0.8727, 0.4775, 0.9343, 0.4771, 0.9363, 0.5129])
me_sphere_001.use_remesh_preserve_volume = False
me_sphere_001.use_remesh_preserve_attributes = False
me_sphere_001.use_mirror_vertex_groups = False
me_sphere_001.update()
me_cylinder = bpy.data.meshes.new('Cylinder')
me_cylinder.from_pydata([(1.194, 4.758, 0.2245), (1.366, 4.346, 0.2948), (1.696, 3.256, 0.3105), (1.872, 2.298, 0.2116), (1.89, 1.509, -0.1015), (1.676, 0.5839, -0.1015), (-0.4807, 0.5839, -0.1015), (-0.4124, 1.509, -0.1015), (-0.2827, 2.298, 0.2116), (-0.04918, 3.256, 0.3105), (0.1681, 4.346, 0.239), (0.3605, 4.758, 0.1694), (0.4893, 5.188, 0.1049), (0.5639, 5.552, -0.03904), (0.9737, 5.098, 0.1049), (1.194, 4.758, 0.3026), (1.366, 4.346, 0.3956), (1.696, 3.256, 0.5072), (1.872, 2.298, 0.4084), (1.89, 1.509, 0.2472), (1.676, 0.5839, 0.09838), (-0.4807, 0.5839, 0.09838), (-0.5546, 1.509, 0.2472), (-0.2827, 2.298, 0.4084), (-0.04918, 3.256, 0.5072), (0.1681, 4.346, 0.3956), (0.3605, 4.758, 0.3026), (0.4893, 5.188, 0.183), (0.5639, 5.552, 0.03904), (0.9737, 5.098, 0.183), (1.194, 3.695, -0.1464), (1.449, 3.296, -0.3637), (1.696, 2.871, -0.3786), (1.872, 2.298, -0.3881), (-0.129, 2.298, -0.3881), (-0.02475, 2.871, -0.3786), (0.1681, 3.296, -0.3079), (0.3194, 3.695, -0.09124), (0.1872, 4.133, 0.2913), (0.9737, 4.133, 0.3141), (1.194, 3.695, -0.3095), (1.449, 3.296, -0.4644), (1.696, 2.871, -0.5405), (1.872, 2.298, -0.5319), (1.89, 1.509, -0.3243), (1.676, 0.5839, -0.3013), (-0.4807, 0.5839, -0.3013), (-0.2701, 1.509, -0.3243), (-0.129, 2.298, -0.5319), (-0.02475, 2.871, -0.5405), (0.1681, 3.296, -0.4644), (0.3194, 3.695, -0.3095), (0.1872, 4.211, 0.2913), (0.9737, 4.211, 0.3141)], [], [(0, 15, 16, 1), (1, 16, 17, 2), (2, 17, 18, 3), (3, 18, 19, 4), (4, 19, 20, 5), (6, 21, 22, 7), (7, 22, 23, 8), (8, 23, 24, 9), (9, 24, 25, 10), (10, 25, 26, 11), (11, 26, 27, 12), (12, 27, 28, 13), (13, 28, 29, 14), (15, 0, 14, 29), (29, 28, 27), (14, 12, 13), (30, 31, 41, 40), (31, 32, 42, 41), (32, 33, 43, 42), (33, 4, 44, 43), (4, 5, 45, 44), (6, 7, 47, 46), (7, 34, 48, 47), (34, 35, 49, 48), (35, 36, 50, 49), (36, 37, 51, 50), (37, 38, 52, 51), (40, 53, 39, 30), (35, 34, 33, 32), (27, 26, 15, 29), (26, 25, 16, 15), (25, 24, 17, 16), (24, 23, 18, 17), (23, 22, 19, 18), (0, 11, 12, 14), (11, 0, 1, 10), (10, 1, 2, 9), (9, 2, 3, 8), (3, 4, 7, 8), (22, 21, 20, 19), (52, 53, 40, 51), (51, 40, 41, 50), (50, 41, 42, 49), (49, 42, 43, 48), (48, 43, 44, 47), (38, 37, 30, 39), (37, 36, 31, 30), (36, 35, 32, 31), (47, 44, 45, 46), (33, 34, 7, 4)])
_uv = me_cylinder.uv_layers.new(name='UVTex')
_uv.uv.foreach_set('vector', [0.5095, 0.1169, 0.5035, 0.1282, 0.5738, 0.1778, 0.5814, 0.1634, 0.5814, 0.1634, 0.5738, 0.1778, 0.6594, 0.2214, 0.6678, 0.2055, 0.6678, 0.2055, 0.6594, 0.2214, 0.7374, 0.2484, 0.7579, 0.2121, 0.7579, 0.2121, 0.7374, 0.2484, 0.8187, 0.2928, 0.8555, 0.262, 0.8555, 0.262, 0.8187, 0.2928, 0.944, 0.3945, 0.9696, 0.3099, 0.8555, 0.262, 0.8187, 0.2928, 0.7374, 0.2484, 0.7579, 0.2121, 0.7579, 0.2121, 0.7374, 0.2484, 0.6594, 0.2214, 0.6678, 0.2055, 0.6678, 0.2055, 0.6594, 0.2214, 0.5738, 0.1778, 0.5814, 0.1634, 0.5814, 0.1634, 0.5738, 0.1778, 0.5035, 0.1282, 0.5095, 0.1169, 0.5095, 0.1169, 0.5035, 0.1282, 0.4673, 0.09605, 0.4727, 0.08582, 0.4727, 0.08582, 0.4673, 0.09605, 0.4239, 0.05766, 0.4278, 0.05009, 0.4278, 0.05009, 0.4239, 0.05766, 0.4239, 0.05766, 0.4278, 0.05009, 0.4278, 0.05009, 0.4239, 0.05766, 0.4673, 0.09605, 0.4727, 0.08582, 0.5035, 0.1282, 0.5095, 0.1169, 0.4727, 0.08582, 0.4673, 0.09605, 0.8842, 0.702, 0.9656, 0.7719, 0.8989, 0.7849, 0.9509, 0.1192, 0.9568, 0.08885, 0.9812, 0.09404, 0.9209, 0.6326, 0.8772, 0.5927, 0.8829, 0.6648, 0.8829, 0.6648, 0.8772, 0.5927, 0.8106, 0.5883, 0.8071, 0.6104, 0.8829, 0.6648, 0.8106, 0.5883, 0.7295, 0.5767, 0.7264, 0.5964, 0.8071, 0.6104, 0.7295, 0.5767, 0.6335, 0.4826, 0.622, 0.5507, 0.7264, 0.5964, 0.6335, 0.4826, 0.4537, 0.514, 0.4521, 0.5503, 0.622, 0.5507, 0.4537, 0.514, 0.6335, 0.4826, 0.622, 0.5507, 0.4521, 0.5503, 0.6335, 0.4826, 0.7295, 0.5767, 0.7264, 0.5964, 0.622, 0.5507, 0.7295, 0.5767, 0.8106, 0.5883, 0.8071, 0.6104, 0.7264, 0.5964, 0.8106, 0.5883, 0.8772, 0.5927, 0.8829, 0.6648, 0.8071, 0.6104, 0.8772, 0.5927, 0.9209, 0.6326, 0.8829, 0.6648, 0.8829, 0.6648, 0.9209, 0.6326, 0.9822, 0.7056, 0.9822, 0.7056, 0.8829, 0.6648, 0.8829, 0.6648, 0.9822, 0.7056, 0.9822, 0.7056, 0.9209, 0.6326, 0.6335, 0.05027, 0.6695, 0.0445, 0.6668, 0.1699, 0.6312, 0.1581, 0.8989, 0.7849, 0.8226, 0.8068, 0.8226, 0.6644, 0.8842, 0.702, 0.8226, 0.8068, 0.7504, 0.8397, 0.7504, 0.6349, 0.8226, 0.6644, 0.7504, 0.8397, 0.5632, 0.8768, 0.5632, 0.5786, 0.7504, 0.6349, 0.5632, 0.8768, 0.3987, 0.9167, 0.3987, 0.5485, 0.5632, 0.5786, 0.3987, 0.9167, 0.2611, 0.9631, 0.2611, 0.5454, 0.3987, 0.5485, 0.9282, 0.1328, 0.9296, 0.08051, 0.9568, 0.08885, 0.9509, 0.1192, 0.9296, 0.08051, 0.9282, 0.1328, 0.9019, 0.1432, 0.9036, 0.06805, 0.9036, 0.06805, 0.9019, 0.1432, 0.8331, 0.1624, 0.8355, 0.05306, 0.8355, 0.05306, 0.8331, 0.1624, 0.7726, 0.1721, 0.7755, 0.03714, 0.7726, 0.1721, 0.7194, 0.1721, 0.7225, 0.02788, 0.7755, 0.03714, 0.2611, 0.9631, 0.101, 0.9505, 0.101, 0.5821, 0.2611, 0.5454, 0.7936, 0.335, 0.7537, 0.476, 0.5975, 0.471, 0.6453, 0.3152, 0.6453, 0.3152, 0.5975, 0.471, 0.5074, 0.493, 0.5774, 0.2649, 0.5774, 0.2649, 0.5074, 0.493, 0.417, 0.5134, 0.5111, 0.207, 0.5111, 0.207, 0.417, 0.5134, 0.3054, 0.5134, 0.4148, 0.1571, 0.4148, 0.1571, 0.3054, 0.5134, 0.1591, 0.472, 0.2773, 0.08735, 0.5415, 0.05994, 0.5774, 0.07009, 0.577, 0.125, 0.538, 0.1091, 0.5774, 0.07009, 0.6062, 0.06169, 0.6049, 0.142, 0.577, 0.125, 0.6062, 0.06169, 0.6335, 0.05027, 0.6312, 0.1581, 0.6049, 0.142, 0.2773, 0.08735, 0.1591, 0.472, 0.01612, 0.4131, 0.134, 0.02925, 0.6668, 0.1699, 0.6695, 0.0445, 0.7225, 0.02788, 0.7194, 0.1721])
me_cylinder.use_remesh_preserve_volume = False
me_cylinder.use_remesh_preserve_attributes = False
me_cylinder.use_mirror_vertex_groups = False
me_cylinder.update()

# ---- objects
ob_lamp_001 = bpy.data.objects.new('Lamp.001', light_lamp)
ob_frontgbrace = bpy.data.objects.new('FrontGBrace', me_cylinder_009)
ob_topgatling = bpy.data.objects.new('TopGatling', me_cylinder_008)
ob_outfgatling = bpy.data.objects.new('OutFGatling', me_cylinder_007)
ob_ingatling = bpy.data.objects.new('InGatling', me_cylinder_006)
ob_backgbrace = bpy.data.objects.new('BackGBrace', me_cylinder_004)
ob_inbgatling = bpy.data.objects.new('InBGatling', me_cylinder_003)
ob_outbgatling = bpy.data.objects.new('OutBGatling', me_cylinder_002)
ob_topbgatling = bpy.data.objects.new('TopBGatling', me_cylinder_001)
ob_weaponhousingthruster = bpy.data.objects.new('WeaponHousingThruster', me_sphere_004)
ob_enginerod = bpy.data.objects.new('EngineRod', me_tube)
ob_thruster = bpy.data.objects.new('Thruster', me_sphere_003)
ob_engines = bpy.data.objects.new('Engines', me_sphere_002)
ob_fuselage = bpy.data.objects.new('Fuselage', me_sphere_001)
ob_wings = bpy.data.objects.new('Wings', me_cylinder)
ob_lamp = bpy.data.objects.new('Lamp', light_spot)
ob_camera = bpy.data.objects.new('Camera', cam_camera)

# ---- transforms, parenting, visibility, modifiers, constraints
ob_lamp_001.location = (3.754, -11.37, 5.503)
ob_lamp_001.lock_rotations_4d = False
ob_lamp_001.empty_display_type = 'ARROWS'
ob_lamp_001.color = (0.0, 0.0, 0.0, 1.0)
ob_lamp_001.lineart.crease_threshold = 0.0
ob_frontgbrace.location = (-7.188e-08, -1.192e-07, 0.0)
ob_frontgbrace.rotation_euler = (-0.0, 1.571, 0.0)
ob_frontgbrace.scale = (0.3352, 0.3352, 0.0703)
ob_frontgbrace.lock_rotations_4d = False
ob_frontgbrace.empty_display_type = 'ARROWS'
ob_frontgbrace.color = (0.0, 0.0, 0.0, 1.0)
ob_frontgbrace.lineart.crease_threshold = 0.0
_m = ob_frontgbrace.modifiers.new('Mirror', 'MIRROR')
_m.use_axis = (False, True, False)
_m.use_mirror_vertex_groups = False
ob_topgatling.location = (7.188e-08, 0.0, -1.776e-15)
ob_topgatling.rotation_euler = (-0.0, 1.571, 0.0)
ob_topgatling.scale = (0.06797, 0.06797, 0.7202)
ob_topgatling.lock_rotations_4d = False
ob_topgatling.empty_display_type = 'ARROWS'
ob_topgatling.color = (0.0, 0.0, 0.0, 1.0)
ob_topgatling.lineart.crease_threshold = 0.0
_m = ob_topgatling.modifiers.new('Mirror', 'MIRROR')
_m.use_axis = (False, True, False)
_m.use_mirror_vertex_groups = False
ob_outfgatling.location = (7.188e-08, 0.0, -1.776e-15)
ob_outfgatling.rotation_euler = (-0.0, 1.571, 0.0)
ob_outfgatling.scale = (0.06797, 0.06797, 0.7202)
ob_outfgatling.lock_rotations_4d = False
ob_outfgatling.empty_display_type = 'ARROWS'
ob_outfgatling.color = (0.0, 0.0, 0.0, 1.0)
ob_outfgatling.lineart.crease_threshold = 0.0
_m = ob_outfgatling.modifiers.new('Mirror', 'MIRROR')
_m.use_axis = (False, True, False)
_m.use_mirror_vertex_groups = False
ob_ingatling.location = (7.188e-08, 0.0, -1.776e-15)
ob_ingatling.rotation_euler = (-0.0, 1.571, 0.0)
ob_ingatling.scale = (0.06797, 0.06797, 0.7202)
ob_ingatling.lock_rotations_4d = False
ob_ingatling.empty_display_type = 'ARROWS'
ob_ingatling.color = (0.0, 0.0, 0.0, 1.0)
ob_ingatling.lineart.crease_threshold = 0.0
_m = ob_ingatling.modifiers.new('Mirror', 'MIRROR')
_m.use_axis = (False, True, False)
_m.use_mirror_vertex_groups = False
ob_backgbrace.location = (0.0, 0.0, -5.329e-15)
ob_backgbrace.rotation_euler = (-0.0, 1.571, 0.0)
ob_backgbrace.scale = (0.3352, 0.3352, 0.0703)
ob_backgbrace.lock_rotations_4d = False
ob_backgbrace.empty_display_type = 'ARROWS'
ob_backgbrace.color = (0.0, 0.0, 0.0, 1.0)
ob_backgbrace.lineart.crease_threshold = 0.0
_m = ob_backgbrace.modifiers.new('Mirror', 'MIRROR')
_m.use_axis = (False, True, False)
_m.use_mirror_vertex_groups = False
ob_inbgatling.location = (7.188e-08, 0.0, 7.105e-15)
ob_inbgatling.rotation_euler = (-0.0, 1.571, 0.0)
ob_inbgatling.scale = (0.0971, 0.0971, 1.029)
ob_inbgatling.lock_rotations_4d = False
ob_inbgatling.empty_display_type = 'ARROWS'
ob_inbgatling.color = (0.0, 0.0, 0.0, 1.0)
ob_inbgatling.lineart.crease_threshold = 0.0
_m = ob_inbgatling.modifiers.new('Mirror', 'MIRROR')
_m.use_axis = (False, True, False)
_m.use_mirror_vertex_groups = False
ob_outbgatling.location = (7.188e-08, 0.0, 7.105e-15)
ob_outbgatling.rotation_euler = (-0.0, 1.571, 0.0)
ob_outbgatling.scale = (0.0971, 0.0971, 1.029)
ob_outbgatling.lock_rotations_4d = False
ob_outbgatling.empty_display_type = 'ARROWS'
ob_outbgatling.color = (0.0, 0.0, 0.0, 1.0)
ob_outbgatling.lineart.crease_threshold = 0.0
_m = ob_outbgatling.modifiers.new('Mirror', 'MIRROR')
_m.use_axis = (False, True, False)
_m.use_mirror_vertex_groups = False
ob_topbgatling.location = (7.188e-08, 0.0, 7.105e-15)
ob_topbgatling.rotation_euler = (-0.0, 1.571, 0.0)
ob_topbgatling.scale = (0.0971, 0.0971, 1.029)
ob_topbgatling.lock_rotations_4d = False
ob_topbgatling.empty_display_type = 'ARROWS'
ob_topbgatling.color = (0.0, 0.0, 0.0, 1.0)
ob_topbgatling.lineart.crease_threshold = 0.0
_m = ob_topbgatling.modifiers.new('Mirror', 'MIRROR')
_m.use_axis = (False, True, False)
_m.use_mirror_vertex_groups = False
ob_weaponhousingthruster.location = (-1.192e-07, 1.192e-07, 0.0)
ob_weaponhousingthruster.lock_rotations_4d = False
ob_weaponhousingthruster.empty_display_type = 'ARROWS'
ob_weaponhousingthruster.color = (0.0, 0.0, 0.0, 1.0)
ob_weaponhousingthruster.lineart.crease_threshold = 0.0
_m = ob_weaponhousingthruster.modifiers.new('Mirror', 'MIRROR')
_m.use_axis = (False, True, False)
_m.use_mirror_vertex_groups = False
ob_enginerod.location = (-3.725, 0.0, 0.7344)
ob_enginerod.rotation_euler = (1.571, -0.0, 0.0)
ob_enginerod.scale = (0.314, 0.314, 2.025)
ob_enginerod.lock_rotations_4d = False
ob_enginerod.empty_display_type = 'ARROWS'
ob_enginerod.color = (0.0, 0.0, 0.0, 1.0)
ob_enginerod.lineart.crease_threshold = 0.0
ob_thruster.location = (-2.384e-07, 0.0, 0.0)
ob_thruster.scale = (0.6133, 0.6133, 0.6133)
ob_thruster.lock_rotations_4d = False
ob_thruster.empty_display_type = 'ARROWS'
ob_thruster.color = (0.0, 0.0, 0.0, 1.0)
ob_thruster.lineart.crease_threshold = 0.0
ob_engines.location = (2.384e-07, 1.192e-07, 0.0)
ob_engines.lock_rotations_4d = False
ob_engines.empty_display_type = 'ARROWS'
ob_engines.color = (0.0, 0.0, 0.0, 1.0)
ob_engines.lineart.crease_threshold = 0.0
_m = ob_engines.modifiers.new('Mirror', 'MIRROR')
_m.use_axis = (False, True, False)
_m.use_mirror_vertex_groups = False
ob_fuselage.location = (0.0, 0.0, 0.0)
ob_fuselage.lock_rotations_4d = False
ob_fuselage.empty_display_type = 'ARROWS'
ob_fuselage.color = (0.0, 0.0, 0.0, 1.0)
ob_fuselage.lineart.crease_threshold = 0.0
ob_wings.location = (0.0, 0.0, 0.0)
ob_wings.lock_rotations_4d = False
ob_wings.empty_display_type = 'ARROWS'
ob_wings.color = (0.0, 0.0, 0.0, 1.0)
ob_wings.lineart.crease_threshold = 0.0
_m = ob_wings.modifiers.new('Mirror', 'MIRROR')
_m.use_axis = (False, True, False)
_m.use_mirror_vertex_groups = False
ob_lamp.location = (4.076, 1.005, 5.904)
ob_lamp.rotation_euler = (0.6503, 0.05522, 1.866)
ob_lamp.lock_rotations_4d = False
ob_lamp.empty_display_type = 'ARROWS'
ob_lamp.color = (0.0, 0.0, 0.0, 0.0)
ob_lamp.lineart.crease_threshold = 0.0
ob_camera.location = (7.481, -7.569, 5.344)
ob_camera.rotation_euler = (1.109, 0.01082, 0.8149)
ob_camera.lock_rotations_4d = False
ob_camera.empty_display_type = 'ARROWS'
ob_camera.color = (0.0, 0.0, 0.0, 0.0)
ob_camera.display_type = 'WIRE'
ob_camera.lineart.crease_threshold = 0.0

# ---- collection membership
col_collection_1.objects.link(ob_lamp_001)
col_collection_1.objects.link(ob_frontgbrace)
col_collection_1.objects.link(ob_topgatling)
col_collection_1.objects.link(ob_outfgatling)
col_collection_1.objects.link(ob_ingatling)
col_collection_1.objects.link(ob_backgbrace)
col_collection_1.objects.link(ob_inbgatling)
col_collection_1.objects.link(ob_outbgatling)
col_collection_1.objects.link(ob_topbgatling)
col_collection_1.objects.link(ob_weaponhousingthruster)
col_collection_1.objects.link(ob_enginerod)
col_collection_1.objects.link(ob_thruster)
col_collection_1.objects.link(ob_engines)
col_collection_1.objects.link(ob_fuselage)
col_collection_1.objects.link(ob_wings)
col_collection_1.objects.link(ob_lamp)
col_collection_1.objects.link(ob_camera)

# ---- scene / render settings (as saved in the file)
scene.camera = ob_camera
scene.frame_start = 1; scene.frame_end = 250; scene.frame_set(34)
scene.render.engine = 'BLENDER_EEVEE_NEXT'
scene.render.image_settings.file_format = 'JPEG'
scene.render.image_settings.color_mode = 'RGB'
scene.render.image_settings.compression = 90
scene.render.resolution_x = 800
scene.render.resolution_y = 600
scene.render.pixel_aspect_x = 100.0
scene.render.pixel_aspect_y = 100.0
scene.render.fps = 25
scene.render.dither_intensity = 0.0
scene.render.use_compositing = False
scene.render.use_sequencer = False
scene.render.bake_margin = 2
scene.render.bake_bias = 0.0
scene.render.use_stamp_time = False
scene.render.use_stamp_date = False
scene.render.use_stamp_frame = False
scene.render.use_stamp_camera = False
scene.render.use_stamp_scene = False
scene.render.use_stamp_filename = False
scene.render.use_stamp_render_time = False
scene.render.stamp_font_size = 0
scene.cycles.use_denoising = False
scene.cycles.samples = 10
scene.cycles.sampling_pattern = 'TABULATED_SOBOL'
scene.cycles.light_sampling_threshold = 0.0
scene.cycles.use_adaptive_sampling = False
scene.cycles.use_light_tree = False
scene.cycles.blur_glossy = 0.0
scene.cycles.volume_bounces = 1
scene.cycles.pixel_filter_type = 'GAUSSIAN'
scene.cycles.sample_clamp_indirect = 0.0
scene.view_settings.view_transform = 'Raw'
bpy.context.view_layer.update()
